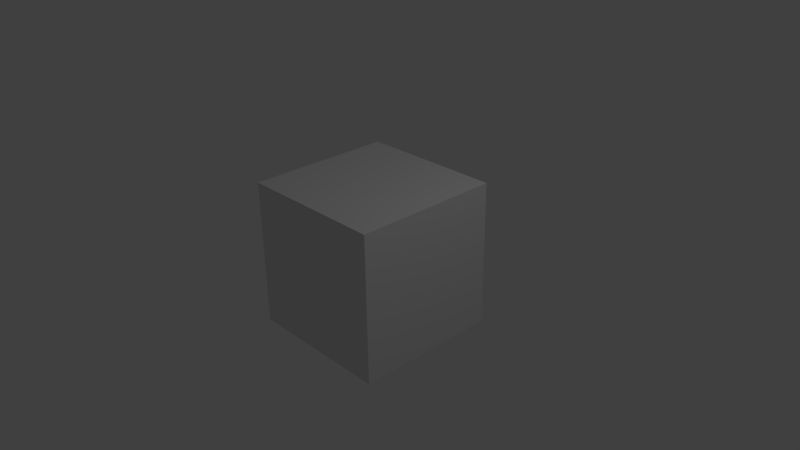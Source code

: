 # Source: weapon_shotgun01.blend  (saved by Blender 2.78.0; exported with 4.5.12 LTS)
import bpy
from mathutils import Matrix  # noqa: F401  (used for matrix-valued properties, if any)

bpy.ops.wm.read_factory_settings(use_empty=True)
scene = bpy.context.scene
scene.name = 'Scene'

# ---- collections
col_collection_1 = bpy.data.collections.new('Collection 1'); scene.collection.children.link(col_collection_1)

# ---- materials (node trees are filled in below, after node groups)
mat_material = bpy.data.materials.new('Material')
mat_material.alpha_threshold = 0.0
mat_material.use_transparent_shadow = False
mat_material.roughness = 0.5
mat_material.line_color = (0.0, 0.0, 0.0, 1.0)

# ---- material node trees

# ---- world
world_world = bpy.data.worlds.new('World'); scene.world = world_world
world_world.color = (0.05088, 0.05088, 0.05088)
world_world.use_sun_shadow = False
world_world.sun_shadow_jitter_overblur = 0.0
world_world.cycles.sampling_method = 'NONE'
world_world.cycles.sample_map_resolution = 256

# ---- cameras
cam_camera = bpy.data.cameras.new('Camera')
cam_camera.clip_end = 100.0
cam_camera.lens = 35.0
cam_camera.sensor_width = 32.0
cam_camera.sensor_height = 18.0
cam_camera.ortho_scale = 7.314
cam_camera.dof.focus_distance = 0.0
cam_camera.dof.aperture_fstop = 128.0

# ---- lights
light_lamp = bpy.data.lights.new('Lamp', 'POINT')
light_lamp.transmission_factor = 0.0
light_lamp.cutoff_distance = 30.0
light_lamp.energy = 100.0
light_lamp.shadow_buffer_clip_start = 1.001
light_lamp.shadow_soft_size = 0.1
light_lamp.shadow_maximum_resolution = 0.006
light_lamp.use_absolute_resolution = True
light_lamp.cycles.use_multiple_importance_sampling = False

# ---- meshes
me_cube_001 = bpy.data.meshes.new('Cube.001')
me_cube_001.from_pydata([(0.0184, 0.0533, -0.05912), (0.0184, 0.0073, -0.05912), (-0.0184, 0.0073, -0.05912), (-0.0184, 0.0533, -0.05912), (0.0184, 0.023, 0.0265), (0.0184, -0.023, 0.0265), (-0.0184, -0.023, 0.0265), (-0.0184, 0.023, 0.0265), (0.0184, 0.023, 0.0725), (0.0184, -0.023, 0.0725), (-0.0184, -0.023, 0.0725), (-0.0184, 0.023, 0.0725), (-0.0267, -0.046, 0.1185), (-0.02136, -0.046, 0.0725), (0.008977, -0.304, 0.109), (0.0127, -0.304, 0.118), (0.0184, -0.046, 0.0725), (-0.0184, -0.046, 0.0725), (-0.0267, 0.023, 0.1185), (0.008977, -0.304, 0.127), (0.0184, 0.046, 0.0725), (-0.0184, 0.046, 0.0725), (0.0276, 0.046, 0.1185), (-0.0276, 0.046, 0.1185), (-0.0184, 0.023, 0.0357), (-0.0184, -0.023, 0.0357), (0.0184, -0.023, 0.0357), (0.0184, 0.023, 0.0357), (0.0184, -0.092, 0.0725), (-0.0184, -0.092, 0.0725), (-0.0267, -0.023, 0.1185), (-1.22e-07, -0.304, 0.1307), (0.0184, -0.1012, 0.0725), (-0.0184, -0.1012, 0.0725), (-0.02136, 0.023, 0.0725), (-1.22e-07, -0.304, 0.1256), (0.0184, -0.138, 0.0725), (-0.0184, -0.138, 0.0725), (-0.02136, -0.023, 0.0725), (0.005386, -0.304, 0.1234), (0.0046, -0.09384, 0.0725), (-0.0046, -0.09384, 0.0725), (0.0046, -0.09936, 0.0725), (-0.0046, -0.09936, 0.0725), (0.0046, -0.08464, 0.03386), (-0.01602, -0.276, 0.1185), (0.0046, -0.09016, 0.03386), (-0.0046, -0.09016, 0.03386), (0.0046, -0.023, 0.02834), (-0.0046, -0.023, 0.02834), (-0.0046, -0.023, 0.03386), (0.0046, -0.023, 0.03386), (0.01602, -0.276, 0.1185), (-0.01068, -0.276, 0.0725), (-0.0046, -0.08464, 0.03386), (0.01068, -0.276, 0.0725), (0.0046, -0.08464, 0.02834), (-0.0023, -0.04784, 0.0725), (0.0023, -0.04784, 0.0725), (-0.0046, -0.08464, 0.02834), (0.0023, -0.04784, 0.03846), (-0.0023, -0.04784, 0.03846), (-0.0023, -0.02024, 0.0725), (0.0023, -0.02024, 0.0725), (0.0023, -0.02024, 0.03846), (-0.0023, -0.02024, 0.03846), (0.01068, 0.023, 0.1433), (0.01068, -0.023, 0.1433), (-0.01068, -0.023, 0.1433), (-0.01068, 0.023, 0.1433), (0.01068, -0.046, 0.1433), (-0.01068, -0.046, 0.1433), (0.01068, 0.046, 0.1433), (-0.01068, 0.046, 0.1433), (0.01068, -0.092, 0.1433), (-0.01068, -0.092, 0.1433), (0.01068, -0.1012, 0.1433), (-0.01068, -0.1012, 0.1433), (0.01068, -0.138, 0.1433), (-0.01068, -0.138, 0.1433), (-0.01068, -0.276, 0.1433), (0.01068, -0.276, 0.1433), (0.005386, -0.2902, 0.1234), (-1.22e-07, -0.2902, 0.1256), (-1.22e-07, -0.2794, 0.1307), (-1.22e-07, -0.2902, 0.1307), (0.008977, -0.2794, 0.127), (0.008977, -0.2902, 0.127), (0.0127, -0.2794, 0.118), (0.0127, -0.2902, 0.118), (0.008977, -0.2794, 0.109), (0.008977, -0.2902, 0.109), (-1.22e-07, -0.2794, 0.1053), (-1.22e-07, -0.2902, 0.1053), (-0.008978, -0.2794, 0.109), (-0.008978, -0.2902, 0.109), (-0.0127, -0.2794, 0.118), (-0.0127, -0.2902, 0.118), (-0.008978, -0.2794, 0.127), (-0.008978, -0.2902, 0.127), (0.007617, -0.2902, 0.118), (0.005386, -0.2902, 0.1126), (-1.22e-07, -0.2902, 0.1104), (-0.005387, -0.2902, 0.1126), (-0.007618, -0.2902, 0.118), (-0.005387, -0.2902, 0.1234), (0.005386, -0.2806, 0.1234), (-1.22e-07, -0.2806, 0.1256), (0.007617, -0.2806, 0.118), (0.005386, -0.2806, 0.1126), (-1.22e-07, -0.2806, 0.1104), (-0.005387, -0.2806, 0.1126), (-0.007618, -0.2806, 0.118), (-0.005387, -0.2806, 0.1234), (0.02136, 0.023, 0.0725), (0.02136, -0.023, 0.0725), (0.0267, 0.023, 0.1185), (0.0267, -0.023, 0.1185), (0.02136, -0.046, 0.0725), (0.0267, -0.046, 0.1185), (0.02136, 0.046, 0.0725), (0.0267, 0.046, 0.1185), (0.02136, -0.092, 0.0725), (0.0267, -0.092, 0.1185), (0.02136, -0.1012, 0.0725), (0.0267, -0.1012, 0.1185), (0.02136, -0.138, 0.0725), (0.0267, -0.138, 0.1185), (0.0267, -0.276, 0.1185), (0.02136, -0.276, 0.0725), (0.02136, 0.023, 0.1433), (0.02136, -0.023, 0.1433), (0.02136, -0.046, 0.1433), (0.02136, 0.046, 0.1433), (0.02136, -0.092, 0.1433), (0.02136, -0.1012, 0.1433), (0.02136, -0.138, 0.1433), (0.02136, -0.276, 0.1433), (-0.02136, 0.046, 0.0725), (-0.0267, 0.046, 0.1185), (-0.02136, -0.092, 0.0725), (-0.0267, -0.092, 0.1185), (-0.02136, -0.1012, 0.0725), (-0.0267, -0.1012, 0.1185), (-0.02136, -0.138, 0.0725), (-0.0267, -0.138, 0.1185), (-0.0267, -0.276, 0.1185), (-0.02136, -0.276, 0.0725), (-0.02136, -0.023, 0.1433), (-0.02136, 0.023, 0.1433), (-0.02136, -0.046, 0.1433), (-0.02136, 0.046, 0.1433), (-0.02136, -0.092, 0.1433), (-0.02136, -0.1012, 0.1433), (-0.02136, -0.138, 0.1433), (-0.02136, -0.276, 0.1433), (-1.22e-07, -0.304, 0.1053), (-0.008978, -0.304, 0.109), (-0.0127, -0.304, 0.118), (-0.008978, -0.304, 0.127), (0.007617, -0.304, 0.118), (0.005386, -0.304, 0.1126), (-1.22e-07, -0.304, 0.1104), (-0.005387, -0.304, 0.1126), (-0.007618, -0.304, 0.118), (-0.005387, -0.304, 0.1234), (0.008977, -0.8032, 0.109), (0.0127, -0.8032, 0.118), (0.008977, -0.8032, 0.127), (-1.106e-07, -0.8032, 0.1307), (-1.106e-07, -0.8032, 0.1256), (0.005386, -0.8032, 0.1234), (-1.106e-07, -0.8032, 0.1053), (-0.008978, -0.8032, 0.109), (-0.0127, -0.8032, 0.118), (-0.008978, -0.8032, 0.127), (0.007617, -0.8032, 0.118), (0.005386, -0.8032, 0.1126), (-1.106e-07, -0.8032, 0.1104), (-0.005387, -0.8032, 0.1126), (-0.007618, -0.8032, 0.118), (-0.005387, -0.8032, 0.1234), (0.01005, -0.3051, 0.06795), (0.01422, -0.3051, 0.078), (0.01005, -0.3051, 0.08805), (-1.216e-07, -0.3051, 0.09222), (-1.216e-07, -0.3051, 0.08653), (0.006033, -0.3051, 0.08403), (0.006033, -0.2897, 0.08403), (-1.216e-07, -0.2897, 0.08653), (-1.216e-07, -0.2776, 0.09222), (-1.216e-07, -0.2897, 0.09222), (0.01005, -0.2776, 0.08805), (0.01005, -0.2897, 0.08805), (0.01422, -0.2776, 0.078), (0.01422, -0.2897, 0.078), (0.01005, -0.2776, 0.06795), (0.01005, -0.2897, 0.06795), (-1.216e-07, -0.2776, 0.06378), (-1.216e-07, -0.2897, 0.06378), (-0.01005, -0.2776, 0.06795), (-0.01005, -0.2897, 0.06795), (-0.01422, -0.2776, 0.078), (-0.01422, -0.2897, 0.078), (-0.01005, -0.2776, 0.08805), (-0.01005, -0.2897, 0.08805), (0.008532, -0.2897, 0.078), (0.006033, -0.2897, 0.07197), (-1.216e-07, -0.2897, 0.06947), (-0.006033, -0.2897, 0.07197), (-0.008532, -0.2897, 0.078), (-0.006033, -0.2897, 0.08403), (0.006033, -0.279, 0.08403), (-1.216e-07, -0.279, 0.08653), (0.008532, -0.279, 0.078), (0.006033, -0.279, 0.07197), (-1.216e-07, -0.279, 0.06947), (-0.006033, -0.279, 0.07197), (-0.008532, -0.279, 0.078), (-0.006033, -0.279, 0.08403), (-1.216e-07, -0.3051, 0.06378), (-0.01005, -0.3051, 0.06795), (-0.01422, -0.3051, 0.078), (-0.01005, -0.3051, 0.08805), (0.008532, -0.3051, 0.078), (0.006033, -0.3051, 0.07197), (-1.216e-07, -0.3051, 0.06947), (-0.006033, -0.3051, 0.07197), (-0.008532, -0.3051, 0.078), (-0.006033, -0.3051, 0.08403), (0.01005, -0.7942, 0.06795), (0.01422, -0.7942, 0.078), (0.01005, -0.7942, 0.08805), (-1.088e-07, -0.7942, 0.09222), (-1.088e-07, -0.7942, 0.08653), (0.006033, -0.7942, 0.08403), (-1.088e-07, -0.7942, 0.06378), (-0.01005, -0.7942, 0.06795), (-0.01422, -0.7942, 0.078), (-0.01005, -0.7942, 0.08805), (0.008532, -0.7942, 0.078), (0.006033, -0.7942, 0.07197), (-1.088e-07, -0.7942, 0.06947), (-0.006033, -0.7942, 0.07197), (-0.008532, -0.7942, 0.078), (-0.006033, -0.7942, 0.08403), (0.0184, -0.279, 0.05399), (-0.0184, -0.279, 0.05399), (0.01068, -0.279, 0.1113), (-0.01068, -0.279, 0.1113), (0.02136, -0.279, 0.05399), (0.02136, -0.279, 0.1113), (-0.02136, -0.279, 0.05399), (-0.02136, -0.279, 0.1113), (0.0184, -0.549, 0.05399), (-0.0184, -0.549, 0.05399), (0.01068, -0.549, 0.1113), (-0.01068, -0.549, 0.1113), (0.02136, -0.549, 0.05399), (0.0267, -0.549, 0.0865), (0.02136, -0.549, 0.1113), (-0.02136, -0.549, 0.05399), (-0.0267, -0.549, 0.0865), (-0.02136, -0.549, 0.1113), (0.01104, 0.2134, 0.0167), (-0.01104, 0.2134, 0.0167), (0.0276, 0.2256, 0.06106), (-0.0276, 0.2256, 0.06106), (0.01104, 0.2321, 0.08495), (-0.01104, 0.2321, 0.08495), (0.02208, 0.2134, 0.0167), (0.0276, 0.2256, 0.06106), (0.02208, 0.2321, 0.08495), (-0.02208, 0.2134, 0.0167), (-0.0276, 0.2256, 0.06106), (-0.02208, 0.2321, 0.08495), (0.01104, 0.03744, 0.06621), (-0.01104, 0.03744, 0.06621), (0.0276, 0.0496, 0.1106), (-0.0276, 0.0496, 0.1106), (0.01104, 0.05616, 0.1345), (-0.01104, 0.05616, 0.1345), (0.02208, 0.03744, 0.06621), (0.0276, 0.0496, 0.1106), (0.02208, 0.05616, 0.1345), (-0.02208, 0.03744, 0.06621), (-0.0276, 0.0496, 0.1106), (-0.02208, 0.05616, 0.1345), (-1.118e-07, -0.279, 0.05399), (-1.118e-07, -0.549, 0.05399), (-1.49e-08, 0.0533, -0.05912), (-1.49e-08, 0.0073, -0.05912), (0.0, 0.023, 0.0265), (-3.725e-08, -0.023, 0.0265), (0.0, 0.023, 0.0725), (1.49e-08, 0.046, 0.0725), (7.451e-09, 0.046, 0.1185), (0.0, 0.023, 0.0357), (-8.196e-08, -0.1012, 0.0725), (-1.118e-07, -0.138, 0.0725), (-8.568e-08, -0.09936, 0.0725), (-8.568e-08, -0.09016, 0.03386), (-8.196e-08, -0.08464, 0.02834), (-3.912e-08, -0.023, 0.02834), (-1.285e-07, -0.276, 0.1185), (-1.239e-07, -0.276, 0.0725), (-2.421e-08, 0.023, 0.1433), (-5.402e-08, -0.023, 0.1433), (-5.96e-08, -0.046, 0.1433), (-2.049e-08, 0.046, 0.1433), (-8.009e-08, -0.092, 0.1433), (-8.009e-08, -0.1012, 0.1433), (-9.779e-08, -0.138, 0.1433), (-1.239e-07, -0.276, 0.1433), (4.657e-09, 0.2134, 0.0167), (7.451e-09, 0.2256, 0.06106), (8.382e-09, 0.2321, 0.08495), (-2.887e-08, 0.03744, 0.06621), (-4.843e-08, 0.0496, 0.1106), (-2.515e-08, 0.05616, 0.1345), (-9.779e-08, -0.279, 0.1113), (-9.779e-08, -0.549, 0.1113), (-0.0267, -0.279, 0.08649), (-0.01795, -0.549, 0.08651), (0.01795, -0.549, 0.08651), (0.0267, -0.279, 0.08649), (0.01795, -0.279, 0.08649), (-0.01795, -0.279, 0.08649), (-1.118e-07, -0.549, 0.08651), (-1.118e-07, -0.279, 0.08649)], [], [(290, 291, 2, 3), (24, 25, 10, 11), (0, 4, 5, 1), (291, 293, 6, 2), (2, 6, 7, 3), (292, 290, 3, 7), (69, 73, 151, 149), (25, 26, 9, 10), (297, 24, 11, 294), (26, 27, 8, 9), (78, 81, 137, 136), (70, 74, 134, 132), (66, 67, 131, 130), (8, 20, 120, 114), (16, 9, 115, 118), (45, 80, 155, 146), (77, 75, 152, 153), (10, 9, 16, 17), (295, 21, 23, 296), (37, 53, 147, 144), (22, 72, 133, 121), (294, 11, 21, 295), (7, 6, 25, 24), (26, 25, 50, 51), (292, 7, 24, 297), (5, 4, 27, 26), (28, 16, 118, 122), (29, 33, 142, 140), (9, 8, 114, 115), (17, 16, 28, 29), (76, 78, 136, 135), (71, 68, 148, 150), (72, 66, 130, 133), (33, 29, 41, 43), (52, 55, 129, 128), (73, 23, 139, 151), (80, 79, 154, 155), (298, 32, 36, 299), (28, 32, 42, 40), (298, 33, 43, 300), (29, 28, 40, 41), (303, 48, 56, 302), (40, 42, 46, 44), (300, 43, 47, 301), (50, 49, 59, 54), (47, 54, 59), (5, 26, 51, 48), (25, 6, 49, 50), (293, 5, 48, 303), (301, 47, 59, 302), (44, 46, 56), (299, 36, 55, 305), (32, 28, 122, 124), (61, 57, 62, 65), (60, 61, 65, 64), (58, 60, 64, 63), (23, 21, 138, 139), (43, 41, 54, 47), (57, 58, 63, 62), (41, 40, 44, 54), (51, 50, 54, 44), (305, 55, 52, 304), (48, 51, 44, 56), (62, 63, 64, 65), (57, 61, 60, 58), (306, 69, 68, 307), (307, 68, 71, 308), (306, 66, 72, 309), (308, 71, 75, 310), (310, 75, 77, 311), (311, 77, 79, 312), (312, 79, 80, 313), (53, 45, 146, 147), (75, 71, 150, 152), (33, 37, 144, 142), (74, 76, 135, 134), (21, 11, 34, 138), (304, 52, 81, 313), (296, 23, 73, 309), (81, 52, 128, 137), (68, 69, 149, 148), (103, 102, 110, 111), (87, 85, 31, 19), (84, 85, 87, 86), (104, 103, 111, 112), (97, 95, 157, 158), (86, 87, 89, 88), (101, 100, 108, 109), (101, 102, 162, 161), (88, 89, 91, 90), (100, 82, 106, 108), (89, 87, 19, 15), (90, 91, 93, 92), (83, 82, 39, 35), (92, 93, 95, 94), (95, 93, 156, 157), (82, 83, 107, 106), (94, 95, 97, 96), (102, 103, 163, 162), (98, 99, 85, 84), (96, 97, 99, 98), (102, 101, 109, 110), (104, 105, 165, 164), (105, 104, 112, 113), (83, 105, 113, 107), (128, 127, 136, 137), (115, 117, 119, 118), (116, 114, 120, 121), (115, 114, 116, 117), (118, 119, 123, 122), (127, 125, 135, 136), (122, 123, 125, 124), (116, 121, 133, 130), (124, 125, 127, 126), (117, 116, 130, 131), (126, 127, 128, 129), (119, 117, 131, 132), (125, 123, 134, 135), (123, 119, 132, 134), (20, 22, 121, 120), (36, 32, 124, 126), (55, 36, 126, 129), (67, 70, 132, 131), (34, 38, 30, 18), (30, 38, 13, 12), (12, 141, 152, 150), (34, 18, 139, 138), (12, 13, 140, 141), (141, 140, 142, 143), (143, 142, 144, 145), (141, 143, 153, 152), (145, 144, 147, 146), (18, 30, 148, 149), (30, 12, 150, 148), (139, 18, 149, 151), (143, 145, 154, 153), (145, 146, 155, 154), (11, 10, 38, 34), (17, 29, 140, 13), (79, 77, 153, 154), (10, 17, 13, 38), (162, 163, 179, 178), (159, 158, 174, 175), (156, 14, 166, 172), (165, 35, 170, 181), (160, 161, 177, 176), (19, 31, 169, 168), (163, 164, 180, 179), (158, 157, 173, 174), (91, 89, 15, 14), (105, 83, 35, 165), (100, 101, 161, 160), (99, 97, 158, 159), (103, 104, 164, 163), (93, 91, 14, 156), (82, 100, 160, 39), (85, 99, 159, 31), (166, 167, 176, 177), (172, 166, 177, 178), (173, 172, 178, 179), (174, 173, 179, 180), (175, 174, 180, 181), (168, 169, 170, 171), (169, 175, 181, 170), (167, 168, 171, 176), (15, 19, 168, 167), (39, 160, 176, 171), (157, 156, 172, 173), (164, 165, 181, 180), (161, 162, 178, 177), (31, 159, 175, 169), (14, 15, 167, 166), (35, 39, 171, 170), (209, 208, 216, 217), (193, 191, 185, 184), (190, 191, 193, 192), (210, 209, 217, 218), (203, 201, 221, 222), (192, 193, 195, 194), (207, 206, 214, 215), (207, 208, 226, 225), (194, 195, 197, 196), (206, 188, 212, 214), (195, 193, 184, 183), (196, 197, 199, 198), (189, 188, 187, 186), (198, 199, 201, 200), (201, 199, 220, 221), (188, 189, 213, 212), (200, 201, 203, 202), (208, 209, 227, 226), (204, 205, 191, 190), (202, 203, 205, 204), (208, 207, 215, 216), (210, 211, 229, 228), (211, 210, 218, 219), (189, 211, 219, 213), (226, 227, 243, 242), (223, 222, 238, 239), (220, 182, 230, 236), (229, 186, 234, 245), (224, 225, 241, 240), (184, 185, 233, 232), (227, 228, 244, 243), (222, 221, 237, 238), (197, 195, 183, 182), (211, 189, 186, 229), (206, 207, 225, 224), (205, 203, 222, 223), (209, 210, 228, 227), (199, 197, 182, 220), (188, 206, 224, 187), (191, 205, 223, 185), (230, 231, 240, 241), (236, 230, 241, 242), (237, 236, 242, 243), (238, 237, 243, 244), (239, 238, 244, 245), (232, 233, 234, 235), (233, 239, 245, 234), (231, 232, 235, 240), (183, 184, 232, 231), (187, 224, 240, 235), (221, 220, 236, 237), (228, 229, 245, 244), (225, 226, 242, 241), (185, 223, 239, 233), (182, 183, 231, 230), (186, 187, 235, 234), (250, 258, 254, 246), (251, 260, 259, 325), (247, 255, 261, 252), (249, 253, 263, 257), (252, 261, 262, 322), (320, 249, 257, 321), (248, 256, 260, 251), (322, 262, 263, 253), (250, 325, 259, 258), (288, 289, 255, 247), (314, 265, 267, 315), (266, 268, 272, 271), (269, 267, 274, 275), (267, 265, 273, 274), (315, 267, 269, 316), (264, 266, 271, 270), (317, 318, 279, 277), (278, 283, 284, 280), (281, 287, 286, 279), (279, 286, 285, 277), (318, 319, 281, 279), (276, 282, 283, 278), (271, 283, 282, 270), (314, 317, 277, 265), (265, 277, 285, 273), (270, 282, 276, 264), (273, 285, 286, 274), (268, 280, 284, 272), (274, 286, 287, 275), (272, 284, 283, 271), (275, 287, 281, 269), (316, 319, 280, 268), (246, 254, 289, 288), (22, 296, 309, 72), (45, 304, 313, 80), (78, 312, 313, 81), (76, 311, 312, 78), (74, 310, 311, 76), (70, 308, 310, 74), (69, 306, 309, 73), (67, 307, 308, 70), (66, 306, 307, 67), (53, 305, 304, 45), (37, 299, 305, 53), (46, 301, 302, 56), (6, 293, 303, 49), (42, 300, 301, 46), (49, 303, 302, 59), (32, 298, 300, 42), (33, 298, 299, 37), (4, 292, 297, 27), (8, 294, 295, 20), (20, 295, 296, 22), (27, 297, 294, 8), (4, 0, 290, 292), (1, 5, 293, 291), (0, 1, 291, 290), (269, 281, 319, 316), (264, 276, 317, 314), (278, 280, 319, 318), (276, 278, 318, 317), (266, 315, 316, 268), (264, 314, 315, 266), (248, 320, 321, 256), (261, 323, 262), (321, 257, 323, 328), (256, 324, 260), (256, 321, 328, 324), (262, 323, 263), (258, 259, 324), (289, 328, 323, 255), (258, 324, 254), (260, 324, 259), (254, 324, 328, 289), (255, 323, 261), (257, 263, 323), (320, 248, 326, 329), (253, 249, 327), (322, 327, 252), (249, 320, 329, 327), (251, 326, 248), (253, 327, 322), (288, 329, 326, 246), (325, 250, 326), (247, 327, 329, 288), (246, 326, 250), (325, 326, 251), (252, 327, 247)])
_uv = me_cube_001.uv_layers.new(name='UVMap')
_uv.uv.foreach_set('vector', [0.1232, 0.8263, 0.1232, 0.7501, 0.1519, 0.7501, 0.1519, 0.8263, 0.07311, 0.6102, 0.003218, 0.5931, 0.01609, 0.5336, 0.08598, 0.5507, 0.396, 0.5336, 0.3799, 0.6831, 0.31, 0.7002, 0.3261, 0.5507, 0.1232, 0.5336, 0.1232, 0.6739, 0.09448, 0.6739, 0.09448, 0.5336, 0.01609, 0.7575, 0.0, 0.6079, 0.06989, 0.625, 0.08598, 0.7746, 0.5408, 0.6836, 0.5408, 0.8237, 0.5121, 0.8237, 0.5121, 0.6836, 0.36, 0.03811, 0.36, 0.0, 0.3766, 6.174e-09, 0.3766, 0.03811, 0.09448, 0.6891, 0.1519, 0.6891, 0.1519, 0.7501, 0.09448, 0.7501, 0.5408, 0.6684, 0.5121, 0.6684, 0.5121, 0.6074, 0.5408, 0.6074, 0.3132, 0.7151, 0.3831, 0.698, 0.396, 0.7574, 0.3261, 0.7745, 0.3267, 0.3049, 0.3267, 0.5336, 0.31, 0.5336, 0.31, 0.3049, 0.3267, 0.1524, 0.3267, 0.2287, 0.31, 0.2287, 0.31, 0.1524, 0.3267, 0.03811, 0.3267, 0.1143, 0.31, 0.1143, 0.31, 0.03811, 0.3812, 0.4954, 0.3812, 0.5335, 0.3766, 0.5335, 0.3766, 0.4954, 0.3812, 0.3811, 0.3812, 0.4192, 0.3766, 0.4192, 0.3766, 0.3811, 0.6976, 0.8973, 0.6893, 0.8562, 0.7059, 0.8562, 0.7142, 0.8973, 0.36, 0.2439, 0.36, 0.2287, 0.3766, 0.2287, 0.3766, 0.2439, 0.4386, 0.4192, 0.3812, 0.4192, 0.3812, 0.3811, 0.4386, 0.3811, 0.3531, 0.8917, 0.3244, 0.8917, 0.31, 0.8155, 0.3531, 0.8155, 0.4386, 0.2287, 0.4266, 0.0, 0.4432, 0.0, 0.4432, 0.2287, 0.3961, 0.8155, 0.3697, 0.7745, 0.3864, 0.7745, 0.3947, 0.8155, 0.4099, 0.4954, 0.4386, 0.4954, 0.4386, 0.5335, 0.4099, 0.5335, 0.06989, 0.625, 0.0, 0.6079, 0.003218, 0.5931, 0.07311, 0.6102, 0.1519, 0.6891, 0.09448, 0.6891, 0.116, 0.6861, 0.1303, 0.6861, 0.5408, 0.6836, 0.5121, 0.6836, 0.5121, 0.6684, 0.5408, 0.6684, 0.31, 0.7002, 0.3799, 0.6831, 0.3831, 0.698, 0.3132, 0.7151, 0.3812, 0.3049, 0.3812, 0.3811, 0.3766, 0.3811, 0.3766, 0.3049, 0.4386, 0.3049, 0.4386, 0.2896, 0.4432, 0.2896, 0.4432, 0.3049, 0.3812, 0.4192, 0.3812, 0.4954, 0.3766, 0.4954, 0.3766, 0.4192, 0.4386, 0.3811, 0.3812, 0.3811, 0.3812, 0.3049, 0.4386, 0.3049, 0.3267, 0.2439, 0.3267, 0.3049, 0.31, 0.3049, 0.31, 0.2439, 0.36, 0.1524, 0.36, 0.1143, 0.3766, 0.1143, 0.3766, 0.1524, 0.3267, 8.643e-08, 0.3267, 0.03811, 0.31, 0.03811, 0.31, 8.026e-08, 0.4386, 0.2896, 0.4386, 0.3049, 0.4171, 0.3018, 0.4171, 0.2927, 0.6476, 0.8973, 0.656, 0.9735, 0.6393, 0.9735, 0.631, 0.8973, 0.3364, 0.7745, 0.31, 0.8155, 0.3114, 0.8155, 0.3198, 0.7745, 0.36, 0.5336, 0.36, 0.3049, 0.3766, 0.3049, 0.3766, 0.5336, 0.4099, 0.2896, 0.3812, 0.2896, 0.3812, 0.2287, 0.4099, 0.2287, 0.3812, 0.3049, 0.3812, 0.2896, 0.4028, 0.2927, 0.4028, 0.3018, 0.4099, 0.2896, 0.4386, 0.2896, 0.4171, 0.2927, 0.4099, 0.2927, 0.4386, 0.3049, 0.3812, 0.3049, 0.4028, 0.3018, 0.4171, 0.3018, 0.5607, 0.5588, 0.5536, 0.5588, 0.5536, 0.4567, 0.5607, 0.4567, 0.5695, 0.9618, 0.5653, 0.9698, 0.5193, 0.9258, 0.5234, 0.9178, 0.4051, 0.5971, 0.3979, 0.5971, 0.3979, 0.5335, 0.4051, 0.5335, 0.93, 0.9956, 0.9224, 1.0, 0.8764, 0.9103, 0.8839, 0.9059, 0.8798, 0.8979, 0.8839, 0.9059, 0.8764, 0.9103, 0.1519, 0.6739, 0.1519, 0.6891, 0.1303, 0.6861, 0.1303, 0.6769, 0.09448, 0.6891, 0.09448, 0.6739, 0.116, 0.6769, 0.116, 0.6861, 0.1232, 0.6739, 0.1519, 0.6739, 0.1303, 0.6769, 0.1232, 0.6769, 0.5607, 0.4474, 0.5679, 0.4474, 0.5679, 0.4567, 0.5607, 0.4567, 0.5234, 0.9178, 0.5193, 0.9258, 0.5159, 0.9134, 0.4099, 0.2287, 0.3812, 0.2287, 0.3933, 4.939e-08, 0.4099, 0.0, 0.3812, 0.2896, 0.3812, 0.3049, 0.3766, 0.3049, 0.3766, 0.2896, 0.31, 0.9481, 0.31, 0.8917, 0.3531, 0.8917, 0.3531, 0.9481, 0.5607, 0.5588, 0.5679, 0.5588, 0.5679, 0.6046, 0.5607, 0.6046, 0.09007, 0.9479, 0.09007, 0.8914, 0.1331, 0.8914, 0.1331, 0.9479, 0.31, 0.8155, 0.3244, 0.8917, 0.3198, 0.8917, 0.3114, 0.8155, 0.9258, 0.8539, 0.93, 0.8619, 0.8839, 0.9059, 0.8798, 0.8979, 0.5536, 0.5588, 0.5607, 0.5588, 0.5607, 0.6046, 0.5536, 0.6046, 0.3979, 0.5971, 0.4122, 0.5971, 0.4122, 0.6606, 0.3979, 0.6606, 0.4266, 0.6357, 0.4122, 0.6357, 0.4122, 0.5335, 0.4266, 0.5335, 0.6726, 0.9735, 0.656, 0.9735, 0.6476, 0.8973, 0.6726, 0.8973, 0.5619, 0.8237, 0.5695, 0.8281, 0.5234, 0.9178, 0.5159, 0.9134, 0.09316, 0.6464, 0.08598, 0.6464, 0.08598, 0.59, 0.09316, 0.59, 0.09316, 0.5336, 0.09316, 0.59, 0.08598, 0.59, 0.08598, 0.5336, 0.3433, 0.03811, 0.36, 0.03811, 0.36, 0.1143, 0.3433, 0.1143, 0.3433, 0.1143, 0.36, 0.1143, 0.36, 0.1524, 0.3433, 0.1524, 0.3433, 0.03811, 0.3267, 0.03811, 0.3267, 8.643e-08, 0.3433, 4.322e-08, 0.3433, 0.1524, 0.36, 0.1524, 0.36, 0.2287, 0.3433, 0.2287, 0.3433, 0.2287, 0.36, 0.2287, 0.36, 0.2439, 0.3433, 0.2439, 0.3433, 0.2439, 0.36, 0.2439, 0.36, 0.3049, 0.3433, 0.3049, 0.3433, 0.3049, 0.36, 0.3049, 0.36, 0.5336, 0.3433, 0.5336, 0.6893, 0.9735, 0.6976, 0.8973, 0.7142, 0.8973, 0.7059, 0.9735, 0.36, 0.2287, 0.36, 0.1524, 0.3766, 0.1524, 0.3766, 0.2287, 0.4386, 0.2896, 0.4386, 0.2287, 0.4432, 0.2287, 0.4432, 0.2896, 0.3267, 0.2287, 0.3267, 0.2439, 0.31, 0.2439, 0.31, 0.2287, 0.4386, 0.5335, 0.4386, 0.4954, 0.4432, 0.4954, 0.4432, 0.5335, 0.6726, 0.8973, 0.6476, 0.8973, 0.656, 0.8562, 0.6726, 0.8562, 0.3531, 0.8155, 0.31, 0.8155, 0.3364, 0.7745, 0.3531, 0.7745, 0.656, 0.8562, 0.6476, 0.8973, 0.631, 0.8973, 0.6393, 0.8562, 0.36, 0.1143, 0.36, 0.03811, 0.3766, 0.03811, 0.3766, 0.1143, 0.9664, 0.85, 0.9748, 0.8501, 0.9748, 0.8659, 0.9664, 0.8658, 0.7456, 0.01788, 0.7596, 0.01799, 0.7596, 0.04085, 0.7456, 0.04075, 0.7596, 0.0001057, 0.7596, 0.01799, 0.7456, 0.01788, 0.7456, 0.0, 0.958, 0.8502, 0.9664, 0.8502, 0.9664, 0.866, 0.958, 0.866, 0.8156, 0.01788, 0.8296, 0.01789, 0.8296, 0.04076, 0.8156, 0.04075, 0.7736, 0.8681, 0.7736, 0.8502, 0.7876, 0.8502, 0.7876, 0.8681, 0.9496, 0.01578, 0.9412, 0.01578, 0.9412, 2.124e-06, 0.9496, 4.939e-08, 0.9832, 0.85, 0.9748, 0.8501, 0.9748, 0.8272, 0.9832, 0.8272, 0.7876, 0.8681, 0.7876, 0.8502, 0.8016, 0.8502, 0.8016, 0.8681, 0.9412, 0.01578, 0.9328, 0.01578, 0.9328, 0.0, 0.9412, 2.124e-06, 0.7876, 0.8502, 0.7736, 0.8502, 0.7736, 0.8273, 0.7876, 0.8273, 0.8576, 0.0001131, 0.8576, 0.01799, 0.8436, 0.01788, 0.8436, 0.0, 0.9916, 0.85, 0.9832, 0.8501, 0.9832, 0.8272, 0.9916, 0.8272, 0.8436, 0.0, 0.8436, 0.01788, 0.8296, 0.01799, 0.8296, 0.0001132, 0.8296, 0.01799, 0.8436, 0.01788, 0.8436, 0.04075, 0.8296, 0.04086, 0.9832, 0.8501, 0.9916, 0.85, 0.9916, 0.8658, 0.9832, 0.8659, 0.8296, 3.507e-06, 0.8296, 0.01789, 0.8156, 0.01788, 0.8156, 0.0, 0.9748, 0.8501, 0.9664, 0.85, 0.9664, 0.8272, 0.9748, 0.8272, 0.7736, 0.0, 0.7736, 0.01788, 0.7596, 0.01799, 0.7596, 0.0001057, 0.8156, 0.0, 0.8156, 0.01788, 0.8016, 0.01789, 0.8016, 3.556e-06, 0.9748, 0.8501, 0.9832, 0.85, 0.9832, 0.8658, 0.9748, 0.8659, 0.958, 0.8502, 0.9496, 0.8502, 0.9496, 0.8273, 0.958, 0.8273, 0.9496, 0.8502, 0.958, 0.8502, 0.958, 0.866, 0.9496, 0.866, 0.9916, 0.85, 1.0, 0.8501, 1.0, 0.8659, 0.9916, 0.8658, 0.07166, 0.5336, 0.07166, 0.3049, 0.1104, 0.3049, 0.1104, 0.5336, 6.97e-08, 0.1144, 0.07166, 0.1144, 0.07166, 0.1525, 4.647e-08, 0.1525, 0.07166, 0.03812, 6.97e-08, 0.03812, 9.293e-08, 5.235e-06, 0.07166, 0.0, 6.97e-08, 0.1144, 6.97e-08, 0.03812, 0.07166, 0.03812, 0.07166, 0.1144, 4.647e-08, 0.1525, 0.07166, 0.1525, 0.07166, 0.2287, 4.647e-08, 0.2287, 0.07166, 0.3049, 0.07166, 0.2439, 0.1104, 0.244, 0.1104, 0.3049, 4.647e-08, 0.2287, 0.07166, 0.2287, 0.07166, 0.2439, 4.647e-08, 0.244, 0.07166, 0.03812, 0.07166, 0.0, 0.1104, 4.76e-06, 0.1104, 0.03812, 4.647e-08, 0.244, 0.07166, 0.2439, 0.07166, 0.3049, 3.485e-08, 0.3049, 0.07166, 0.1144, 0.07166, 0.03812, 0.1104, 0.03812, 0.1104, 0.1144, 3.485e-08, 0.3049, 0.07166, 0.3049, 0.07166, 0.5336, 0.0, 0.5336, 0.07166, 0.1525, 0.07166, 0.1144, 0.1104, 0.1144, 0.1104, 0.1525, 0.07166, 0.2439, 0.07166, 0.2287, 0.1104, 0.2287, 0.1104, 0.244, 0.07166, 0.2287, 0.07166, 0.1525, 0.1104, 0.1525, 0.1104, 0.2287, 0.3817, 0.8917, 0.3961, 0.8155, 0.3947, 0.8155, 0.3864, 0.8917, 0.3812, 0.2287, 0.3812, 0.2896, 0.3766, 0.2896, 0.3766, 0.2287, 0.3933, 4.939e-08, 0.3812, 0.2287, 0.3766, 0.2287, 0.3766, 4.939e-08, 0.3267, 0.1143, 0.3267, 0.1524, 0.31, 0.1524, 0.31, 0.1143, 0.1104, 0.4955, 0.1104, 0.4193, 0.182, 0.4193, 0.182, 0.4955, 0.182, 0.4193, 0.1104, 0.4193, 0.1104, 0.3812, 0.182, 0.3812, 0.182, 0.3812, 0.182, 0.3049, 0.2207, 0.3049, 0.2207, 0.3812, 0.1104, 0.4955, 0.182, 0.4955, 0.182, 0.5336, 0.1104, 0.5336, 0.182, 0.3812, 0.1104, 0.3812, 0.1104, 0.3049, 0.182, 0.3049, 0.182, 0.3049, 0.1104, 0.3049, 0.1104, 0.2897, 0.182, 0.2897, 0.182, 0.2897, 0.1104, 0.2897, 0.1104, 0.2287, 0.182, 0.2287, 0.182, 0.3049, 0.182, 0.2897, 0.2207, 0.2897, 0.2207, 0.3049, 0.182, 0.2287, 0.1104, 0.2287, 0.1104, 0.0, 0.182, 5.532e-06, 0.182, 0.4955, 0.182, 0.4193, 0.2207, 0.4193, 0.2207, 0.4955, 0.182, 0.4193, 0.182, 0.3812, 0.2207, 0.3812, 0.2207, 0.4193, 0.182, 0.5336, 0.182, 0.4955, 0.2207, 0.4955, 0.2207, 0.5336, 0.182, 0.2897, 0.182, 0.2287, 0.2207, 0.2287, 0.2207, 0.2897, 0.182, 0.2287, 0.182, 5.532e-06, 0.2207, 4.939e-07, 0.2207, 0.2287, 0.4386, 0.4954, 0.4386, 0.4192, 0.4432, 0.4192, 0.4432, 0.4954, 0.4386, 0.3811, 0.4386, 0.3049, 0.4432, 0.3049, 0.4432, 0.3811, 0.36, 0.3049, 0.36, 0.2439, 0.3766, 0.2439, 0.3766, 0.3049, 0.4386, 0.4192, 0.4386, 0.3811, 0.4432, 0.3811, 0.4432, 0.4192, 0.9748, 0.8272, 0.9664, 0.8272, 0.9664, 0.0, 0.9748, 6.361e-05, 0.8016, 0.04076, 0.8156, 0.04075, 0.8156, 0.8681, 0.8016, 0.8681, 0.8436, 0.04075, 0.8576, 0.04086, 0.8576, 0.868, 0.8436, 0.8679, 1.0, 0.8272, 0.9916, 0.8272, 0.9916, 0.0, 1.0, 6.796e-05, 0.9412, 0.03865, 0.9496, 0.03865, 0.9496, 0.866, 0.9412, 0.866, 0.7456, 0.04075, 0.7596, 0.04085, 0.7596, 0.868, 0.7456, 0.8679, 0.9664, 0.8273, 0.958, 0.8273, 0.958, 0.0, 0.9664, 1.976e-06, 0.8156, 0.04075, 0.8296, 0.04076, 0.8296, 0.8681, 0.8156, 0.8681, 0.8016, 0.8502, 0.7876, 0.8502, 0.7876, 0.8273, 0.8016, 0.8273, 1.0, 0.8501, 0.9916, 0.85, 0.9916, 0.8272, 1.0, 0.8272, 0.9412, 0.01578, 0.9496, 0.01578, 0.9496, 0.03865, 0.9412, 0.03865, 0.8016, 0.01789, 0.8156, 0.01788, 0.8156, 0.04075, 0.8016, 0.04076, 0.9664, 0.8502, 0.958, 0.8502, 0.958, 0.8273, 0.9664, 0.8273, 0.8436, 0.01788, 0.8576, 0.01799, 0.8576, 0.04086, 0.8436, 0.04075, 0.9328, 0.01578, 0.9412, 0.01578, 0.9412, 0.03865, 0.9328, 0.03865, 0.7596, 0.01799, 0.7736, 0.01788, 0.7736, 0.04075, 0.7596, 0.04085, 0.5954, 0.8949, 0.6061, 0.9062, 0.5988, 0.9095, 0.5924, 0.9026, 0.5803, 0.8949, 0.5954, 0.8949, 0.5924, 0.9026, 0.5833, 0.9026, 0.5696, 0.9062, 0.5803, 0.8949, 0.5833, 0.9026, 0.5769, 0.9095, 0.5696, 0.9223, 0.5696, 0.9062, 0.5769, 0.9095, 0.5769, 0.9191, 0.5803, 0.9337, 0.5696, 0.9223, 0.5769, 0.9191, 0.5833, 0.9259, 0.6061, 0.9223, 0.5954, 0.9337, 0.5924, 0.9259, 0.5988, 0.9191, 0.5954, 0.9337, 0.5803, 0.9337, 0.5833, 0.9259, 0.5924, 0.9259, 0.6061, 0.9062, 0.6061, 0.9223, 0.5988, 0.9191, 0.5988, 0.9095, 0.7876, 0.8273, 0.7736, 0.8273, 0.7736, 0.0, 0.7876, 3.457e-06, 0.9328, 0.03865, 0.9412, 0.03865, 0.9412, 0.866, 0.9328, 0.866, 0.8296, 0.04086, 0.8436, 0.04075, 0.8436, 0.8679, 0.8296, 0.868, 0.958, 0.8273, 0.9496, 0.8273, 0.9496, 2.074e-06, 0.958, 0.0, 0.9832, 0.8272, 0.9748, 0.8272, 0.9748, 6.361e-05, 0.9832, 0.0, 0.7596, 0.04085, 0.7736, 0.04075, 0.7736, 0.8679, 0.7596, 0.868, 0.8016, 0.8273, 0.7876, 0.8273, 0.7876, 3.457e-06, 0.8016, 0.0, 0.9916, 0.8272, 0.9832, 0.8272, 0.9832, 6.776e-05, 0.9916, 0.0, 0.8952, 0.8361, 0.9046, 0.8361, 0.9046, 0.8538, 0.8952, 0.8537, 0.6515, 0.8362, 0.6359, 0.8361, 0.6359, 0.8105, 0.6515, 0.8106, 0.6359, 0.8561, 0.6359, 0.8361, 0.6515, 0.8362, 0.6515, 0.8562, 0.8858, 0.8362, 0.8952, 0.8362, 0.8952, 0.8539, 0.8858, 0.8539, 0.6986, 0.02003, 0.7142, 0.02003, 0.7142, 0.04565, 0.6986, 0.04564, 0.7456, 3.704e-06, 0.7456, 0.02003, 0.7299, 0.02003, 0.7299, 0.0, 0.8764, 0.01767, 0.8669, 0.01768, 0.8669, 2.42e-06, 0.8764, 9.878e-08, 0.914, 0.8361, 0.9046, 0.8361, 0.9046, 0.8105, 0.914, 0.8105, 0.7299, 0.0, 0.7299, 0.02003, 0.7142, 0.02003, 0.7142, 3.655e-06, 0.8669, 0.01768, 0.8576, 0.01767, 0.8576, 0.0, 0.8669, 2.42e-06, 0.7299, 0.02003, 0.7456, 0.02003, 0.7456, 0.04565, 0.7299, 0.04564, 0.6515, 0.8561, 0.6515, 0.836, 0.6672, 0.8362, 0.6672, 0.8562, 0.9234, 0.836, 0.914, 0.8361, 0.914, 0.8105, 0.9234, 0.8104, 0.6672, 0.8562, 0.6672, 0.8362, 0.6829, 0.836, 0.6829, 0.8561, 0.6829, 0.836, 0.6672, 0.8362, 0.6672, 0.8106, 0.6829, 0.8104, 0.914, 0.8361, 0.9234, 0.836, 0.9234, 0.8537, 0.914, 0.8538, 0.7142, 3.902e-06, 0.7142, 0.02003, 0.6986, 0.02003, 0.6986, 0.0, 0.9046, 0.8361, 0.8952, 0.8361, 0.8952, 0.8105, 0.9046, 0.8105, 0.6202, 0.8562, 0.6202, 0.8362, 0.6359, 0.8361, 0.6359, 0.8561, 0.6986, 0.0, 0.6986, 0.02003, 0.6829, 0.02003, 0.6829, 3.951e-06, 0.9046, 0.8361, 0.914, 0.8361, 0.914, 0.8537, 0.9046, 0.8538, 0.8858, 0.8362, 0.8764, 0.8362, 0.8764, 0.8106, 0.8858, 0.8106, 0.8764, 0.8362, 0.8858, 0.8362, 0.8858, 0.8539, 0.8764, 0.8539, 0.9234, 0.836, 0.9328, 0.8361, 0.9328, 0.8538, 0.9234, 0.8537, 0.9046, 0.8105, 0.8952, 0.8105, 0.8952, 9.878e-08, 0.9046, 7.122e-05, 0.6829, 0.04565, 0.6986, 0.04564, 0.6986, 0.8562, 0.6829, 0.8562, 0.6672, 0.8106, 0.6515, 0.8104, 0.6515, 9.878e-08, 0.6672, 0.0001266, 0.9328, 0.8105, 0.9234, 0.8104, 0.9234, 0.0, 0.9328, 7.596e-05, 0.8669, 0.04329, 0.8764, 0.04329, 0.8764, 0.8539, 0.8669, 0.8539, 0.6515, 0.8106, 0.6359, 0.8105, 0.6359, 0.0, 0.6515, 0.0001187, 0.8952, 0.8106, 0.8858, 0.8106, 0.8858, 0.0, 0.8952, 2.173e-06, 0.6986, 0.04564, 0.7142, 0.04565, 0.7142, 0.8562, 0.6986, 0.8562, 0.7142, 0.02003, 0.7299, 0.02003, 0.7299, 0.04564, 0.7142, 0.04565, 0.9328, 0.8361, 0.9234, 0.836, 0.9234, 0.8104, 0.9328, 0.8105, 0.8669, 0.01768, 0.8764, 0.01767, 0.8764, 0.04329, 0.8669, 0.04329, 0.6829, 0.02003, 0.6986, 0.02003, 0.6986, 0.04564, 0.6829, 0.04565, 0.8952, 0.8362, 0.8858, 0.8362, 0.8858, 0.8106, 0.8952, 0.8106, 0.6672, 0.8362, 0.6515, 0.836, 0.6515, 0.8104, 0.6672, 0.8106, 0.8576, 0.01767, 0.8669, 0.01768, 0.8669, 0.04329, 0.8576, 0.04329, 0.6359, 0.8361, 0.6202, 0.8362, 0.6202, 0.8106, 0.6359, 0.8105, 0.382, 0.8917, 0.394, 0.9045, 0.3858, 0.9081, 0.3786, 0.9004, 0.3651, 0.8917, 0.382, 0.8917, 0.3786, 0.9004, 0.3684, 0.9004, 0.3531, 0.9045, 0.3651, 0.8917, 0.3684, 0.9004, 0.3612, 0.9081, 0.3531, 0.9225, 0.3531, 0.9045, 0.3612, 0.9081, 0.3612, 0.9189, 0.3651, 0.9352, 0.3531, 0.9225, 0.3612, 0.9189, 0.3684, 0.9265, 0.394, 0.9225, 0.382, 0.9352, 0.3786, 0.9265, 0.3858, 0.9189, 0.382, 0.9352, 0.3651, 0.9352, 0.3684, 0.9265, 0.3786, 0.9265, 0.394, 0.9045, 0.394, 0.9225, 0.3858, 0.9189, 0.3858, 0.9081, 0.7299, 0.04564, 0.7456, 0.04565, 0.7456, 0.8562, 0.7299, 0.8562, 0.8576, 0.04329, 0.8669, 0.04329, 0.8669, 0.8539, 0.8576, 0.8539, 0.6829, 0.8104, 0.6672, 0.8106, 0.6672, 0.0001266, 0.6829, 0.0, 0.8858, 0.8106, 0.8764, 0.8106, 0.8764, 2.272e-06, 0.8858, 0.0, 0.914, 0.8105, 0.9046, 0.8105, 0.9046, 7.122e-05, 0.914, 0.0, 0.6359, 0.8105, 0.6202, 0.8106, 0.6202, 0.0001186, 0.6359, 0.0, 0.7142, 0.04565, 0.7299, 0.04564, 0.7299, 0.8562, 0.7142, 0.8562, 0.9234, 0.8104, 0.914, 0.8105, 0.914, 7.606e-05, 0.9234, 0.0, 0.5536, 0.0, 0.5536, 0.4474, 0.5582, 0.4474, 0.5582, 0.0, 0.2714, 0.4475, 0.2715, 0.8949, 0.31, 0.8949, 0.31, 0.4475, 0.6156, 0.0, 0.6156, 0.4474, 0.6202, 0.4474, 0.6202, 0.0, 0.254, 0.4475, 0.2707, 0.4475, 0.2707, 0.8949, 0.254, 0.8949, 0.31, 0.4475, 0.31, 4.84e-06, 0.2593, 0.0, 0.2593, 0.4475, 0.2374, 0.4475, 0.254, 0.4475, 0.254, 0.8949, 0.2374, 0.8949, 0.4432, 0.9809, 0.4432, 0.5335, 0.4266, 0.5335, 0.4266, 0.9809, 0.2593, 0.4475, 0.2593, 0.0, 0.2207, 5.235e-06, 0.2207, 0.4475, 0.5696, 0.4474, 0.6202, 0.4474, 0.6202, 0.8949, 0.5696, 0.8949, 0.5869, 0.0, 0.5869, 0.4474, 0.6156, 0.4474, 0.6156, 0.0, 0.1777, 0.9407, 0.1949, 0.9407, 0.2207, 0.8666, 0.1777, 0.8666, 0.1346, 0.8666, 0.1605, 0.8267, 0.1432, 0.8267, 0.1346, 0.8666, 0.1949, 0.8267, 0.2207, 0.8666, 0.2207, 0.8666, 0.2121, 0.8267, 0.2207, 0.8666, 0.1949, 0.9407, 0.2121, 0.9407, 0.2207, 0.8666, 0.1777, 0.8666, 0.2207, 0.8666, 0.1949, 0.8267, 0.1777, 0.8267, 0.1605, 0.9407, 0.1346, 0.8666, 0.1346, 0.8666, 0.1432, 0.9407, 0.04303, 0.8887, 0.04303, 0.8145, 0.0, 0.8145, 0.02582, 0.8887, 0.08607, 0.8145, 0.08607, 0.8145, 0.07746, 0.7746, 0.06025, 0.7746, 0.02582, 0.7746, 0.008607, 0.7746, 2.904e-08, 0.8145, 0.0, 0.8145, 0.0, 0.8145, 2.904e-08, 0.8145, 0.008607, 0.8887, 0.02582, 0.8887, 0.04303, 0.8145, 0.04303, 0.7746, 0.02582, 0.7746, 0.0, 0.8145, 0.06025, 0.8887, 0.07746, 0.8887, 0.08607, 0.8145, 0.08607, 0.8145, 0.4818, 0.3042, 0.4818, 0.6072, 0.5536, 0.6066, 0.5536, 0.3037, 0.4776, 0.6074, 0.4776, 0.9004, 0.4949, 0.9004, 0.4949, 0.6074, 0.4949, 0.6074, 0.4949, 0.9004, 0.5121, 0.9004, 0.5121, 0.6074, 0.4432, 0.6074, 0.4432, 0.9004, 0.4604, 0.9004, 0.4604, 0.6074, 0.4432, 0.0, 0.4432, 0.3029, 0.515, 0.3035, 0.515, 0.0005302, 0.1691, 0.8267, 0.1691, 0.5336, 0.1519, 0.5336, 0.1519, 0.8267, 0.515, 0.0005302, 0.515, 0.3035, 0.5536, 0.3037, 0.5536, 0.0007794, 0.4432, 0.3045, 0.4432, 0.6074, 0.4818, 0.6072, 0.4818, 0.3042, 0.2207, 0.8267, 0.2207, 0.5336, 0.2035, 0.5336, 0.2035, 0.8267, 0.1863, 0.8267, 0.1863, 0.5336, 0.1691, 0.5336, 0.1691, 0.8267, 0.5582, 0.0, 0.5582, 0.4474, 0.5869, 0.4474, 0.5869, 0.0, 0.3961, 0.8155, 0.3531, 0.8155, 0.3531, 0.7745, 0.3697, 0.7745, 0.6976, 0.8973, 0.6726, 0.8973, 0.6726, 0.8562, 0.6893, 0.8562, 0.3267, 0.3049, 0.3433, 0.3049, 0.3433, 0.5336, 0.3267, 0.5336, 0.3267, 0.2439, 0.3433, 0.2439, 0.3433, 0.3049, 0.3267, 0.3049, 0.3267, 0.2287, 0.3433, 0.2287, 0.3433, 0.2439, 0.3267, 0.2439, 0.3267, 0.1524, 0.3433, 0.1524, 0.3433, 0.2287, 0.3267, 0.2287, 0.36, 0.03811, 0.3433, 0.03811, 0.3433, 4.322e-08, 0.36, 0.0, 0.3267, 0.1143, 0.3433, 0.1143, 0.3433, 0.1524, 0.3267, 0.1524, 0.3267, 0.03811, 0.3433, 0.03811, 0.3433, 0.1143, 0.3267, 0.1143, 0.6893, 0.9735, 0.6726, 0.9735, 0.6726, 0.8973, 0.6976, 0.8973, 0.4386, 0.2287, 0.4099, 0.2287, 0.4099, 0.0, 0.4266, 0.0, 0.5536, 0.4474, 0.5607, 0.4474, 0.5607, 0.4567, 0.5536, 0.4567, 0.09448, 0.6739, 0.1232, 0.6739, 0.1232, 0.6769, 0.116, 0.6769, 0.4122, 0.5971, 0.4051, 0.5971, 0.4051, 0.5335, 0.4122, 0.5335, 0.5679, 0.5588, 0.5607, 0.5588, 0.5607, 0.4567, 0.5679, 0.4567, 0.3812, 0.2896, 0.4099, 0.2896, 0.4099, 0.2927, 0.4028, 0.2927, 0.4386, 0.2896, 0.4099, 0.2896, 0.4099, 0.2287, 0.4386, 0.2287, 0.5695, 0.6836, 0.5408, 0.6836, 0.5408, 0.6684, 0.5695, 0.6684, 0.3812, 0.4954, 0.4099, 0.4954, 0.4099, 0.5335, 0.3812, 0.5335, 0.3817, 0.8917, 0.3531, 0.8917, 0.3531, 0.8155, 0.3961, 0.8155, 0.5695, 0.6684, 0.5408, 0.6684, 0.5408, 0.6074, 0.5695, 0.6074, 0.5695, 0.6836, 0.5695, 0.8237, 0.5408, 0.8237, 0.5408, 0.6836, 0.1519, 0.5336, 0.1519, 0.6739, 0.1232, 0.6739, 0.1232, 0.5336, 0.09448, 0.8263, 0.09448, 0.7501, 0.1232, 0.7501, 0.1232, 0.8263, 0.2035, 0.8267, 0.2035, 0.5336, 0.1863, 0.5336, 0.1863, 0.8267, 0.4604, 0.6074, 0.4604, 0.9004, 0.4776, 0.9004, 0.4776, 0.6074, 0.08607, 0.8145, 0.06025, 0.7746, 0.04303, 0.7746, 0.04303, 0.8145, 0.06025, 0.8887, 0.08607, 0.8145, 0.04303, 0.8145, 0.04303, 0.8887, 0.1346, 0.8666, 0.1777, 0.8666, 0.1777, 0.8267, 0.1605, 0.8267, 0.1605, 0.9407, 0.1777, 0.9407, 0.1777, 0.8666, 0.1346, 0.8666, 0.2207, 0.4475, 0.2374, 0.4475, 0.2374, 0.8949, 0.2207, 0.8949, 0.01983, 0.9831, 0.0304, 0.9301, 0.01683, 0.9286, 0.8296, 0.9034, 0.8296, 0.8857, 0.8682, 0.8737, 0.8682, 0.9034, 0.3979, 0.7063, 0.4008, 0.7489, 0.4142, 0.71, 0.8296, 0.9211, 0.8296, 0.9034, 0.8682, 0.9034, 0.8682, 0.9332, 0.01683, 0.9286, 0.0304, 0.9301, 0.02914, 0.8887, 0.4059, 0.752, 0.4142, 0.8058, 0.4005, 0.8058, 0.05295, 0.9867, 0.05823, 0.9332, 0.0304, 0.9301, 0.02442, 0.9836, 0.08607, 0.9904, 0.08607, 0.9363, 0.08148, 0.9899, 0.4142, 0.71, 0.4008, 0.7489, 0.4142, 0.752, 0.08148, 0.9899, 0.08607, 0.9363, 0.05823, 0.9332, 0.05295, 0.9867, 0.02442, 0.9836, 0.0304, 0.9301, 0.01983, 0.9831, 0.8296, 0.8857, 0.8296, 0.868, 0.8682, 0.8737, 0.09448, 0.8561, 0.09448, 0.8384, 0.1331, 0.8263, 0.1331, 0.8561, 0.09448, 0.8914, 0.09448, 0.8738, 0.1331, 0.8858, 0.7323, 0.9299, 0.7459, 0.9284, 0.7353, 0.8754, 0.09448, 0.8738, 0.09448, 0.8561, 0.1331, 0.8561, 0.1331, 0.8858, 0.4142, 0.7026, 0.4008, 0.6636, 0.3979, 0.7063, 0.7447, 0.9698, 0.7459, 0.9284, 0.7323, 0.9299, 0.7685, 0.8718, 0.7737, 0.9253, 0.8016, 0.9222, 0.797, 0.8686, 0.4006, 0.8585, 0.4142, 0.8058, 0.4142, 0.86, 0.7399, 0.8749, 0.7459, 0.9284, 0.7737, 0.9253, 0.7685, 0.8718, 0.797, 0.8686, 0.8016, 0.9222, 0.8016, 0.8681, 0.4142, 0.6606, 0.4008, 0.6636, 0.4142, 0.7026, 0.7353, 0.8754, 0.7459, 0.9284, 0.7399, 0.8749])
me_cube_001.materials.append(mat_material)
me_cube_001.use_remesh_preserve_volume = False
me_cube_001.use_remesh_preserve_attributes = False
me_cube_001.use_mirror_vertex_groups = False
me_cube_001.update()
me_cube = bpy.data.meshes.new('Cube')
me_cube.from_pydata([(1.0, 1.0, -1.0), (1.0, -1.0, -1.0), (-1.0, -1.0, -1.0), (-1.0, 1.0, -1.0), (1.0, 1.0, 1.0), (1.0, -1.0, 1.0), (-1.0, -1.0, 1.0), (-1.0, 1.0, 1.0)], [], [(0, 1, 2, 3), (4, 7, 6, 5), (0, 4, 5, 1), (1, 5, 6, 2), (2, 6, 7, 3), (4, 0, 3, 7)])
me_cube.materials.append(mat_material)
me_cube.use_remesh_preserve_volume = False
me_cube.use_remesh_preserve_attributes = False
me_cube.use_mirror_vertex_groups = False
me_cube.update()
arm_arm_shotgun01 = bpy.data.armatures.new('arm_shotgun01')  # bones are not reproduced

# ---- objects
ob_arm_shotgun01 = bpy.data.objects.new('arm_shotgun01', arm_arm_shotgun01)
ob_shotgun01 = bpy.data.objects.new('shotgun01', me_cube_001)
ob_cube = bpy.data.objects.new('Cube', me_cube)
ob_lamp = bpy.data.objects.new('Lamp', light_lamp)
ob_camera = bpy.data.objects.new('Camera', cam_camera)

# ---- transforms, parenting, visibility, modifiers, constraints
ob_arm_shotgun01.location = (0.0, 0.0, 0.0)
ob_arm_shotgun01.lineart.crease_threshold = 0.0
ob_shotgun01.parent = ob_arm_shotgun01
ob_shotgun01.location = (0.0, 0.0, 0.0)
ob_shotgun01.lock_rotations_4d = False
ob_shotgun01.empty_display_type = 'ARROWS'
ob_shotgun01.lineart.crease_threshold = 0.0
_vg = ob_shotgun01.vertex_groups.new(name='root')
_vg.add([0, 1, 2, 3, 4, 5, 6, 7, 8, 9, 10, 11, 12, 13, 14, 15, 16, 17, 18, 19, 20, 21, 22, 23, 24, 25, 26, 27, 28, 29, 30, 31, 32, 33, 34, 35, 36, 37, 38, 39, 40, 41, 42, 43, 44, 45, 46, 47, 48, 49, 50, 51, 52, 53, 54, 55, 56, 57, 58, 59, 60, 61, 62, 63, 64, 65, 66, 67, 68, 69, 70, 71, 72, 73, 74, 75, 76, 77, 78, 79, 80, 81, 82, 83, 84, 85, 86, 87, 88, 89, 90, 91, 92, 93, 94, 95, 96, 97, 98, 99, 100, 101, 102, 103, 104, 105, 106, 107, 108, 109, 110, 111, 112, 113, 114, 115, 116, 117, 118, 119, 120, 121, 122, 123, 124, 125, 126, 127, 128, 129, 130, 131, 132, 133, 134, 135, 136, 137, 138, 139, 140, 141, 142, 143, 144, 145, 146, 147, 148, 149, 150, 151, 152, 153, 154, 155, 156, 157, 158, 159, 160, 161, 162, 163, 164, 165, 166, 167, 168, 169, 170, 171, 172, 173, 174, 175, 176, 177, 178, 179, 180, 181, 182, 183, 184, 185, 186, 187, 188, 189, 190, 191, 192, 193, 194, 195, 196, 197, 198, 199, 200, 201, 202, 203, 204, 205, 206, 207, 208, 209, 210, 211, 212, 213, 214, 215, 216, 217, 218, 219, 220, 221, 222, 223, 224, 225, 226, 227, 228, 229, 230, 231, 232, 233, 234, 235, 236, 237, 238, 239, 240, 241, 242, 243, 244, 245, 246, 247, 248, 249, 250, 251, 252, 253, 254, 255, 256, 257, 258, 259, 260, 261, 262, 263, 264, 265, 266, 267, 268, 269, 270, 271, 272, 273, 274, 275, 276, 277, 278, 279, 280, 281, 282, 283, 284, 285, 286, 287, 288, 289, 290, 291, 292, 293, 294, 295, 296, 297, 298, 299, 300, 301, 302, 303, 304, 305, 306, 307, 308, 309, 310, 311, 312, 313, 314, 315, 316, 317, 318, 319, 320, 321, 322, 323, 324, 325, 326, 327, 328, 329], 1.0, 'REPLACE')
_vg = ob_shotgun01.vertex_groups.new(name='fire_point01')
_vg = ob_shotgun01.vertex_groups.new(name='trigger')
_m = ob_shotgun01.modifiers.new('Armature', 'ARMATURE')
_m.object = ob_arm_shotgun01
ob_cube.location = (0.0, 0.0, 0.0)
ob_cube.lock_rotations_4d = False
ob_cube.empty_display_type = 'ARROWS'
ob_cube.hide_viewport = True
ob_cube.lineart.crease_threshold = 0.0
ob_lamp.location = (4.076, 1.005, 5.904)
ob_lamp.rotation_euler = (0.6503, 0.05522, 1.866)
ob_lamp.lock_rotations_4d = False
ob_lamp.empty_display_type = 'ARROWS'
ob_lamp.color = (0.0, 0.0, 0.0, 0.0)
ob_lamp.lineart.crease_threshold = 0.0
ob_camera.location = (7.481, -6.508, 5.344)
ob_camera.rotation_euler = (1.109, 0.01082, 0.8149)
ob_camera.lock_rotations_4d = False
ob_camera.empty_display_type = 'ARROWS'
ob_camera.color = (0.0, 0.0, 0.0, 0.0)
ob_camera.display_type = 'WIRE'
ob_camera.lineart.crease_threshold = 0.0

# ---- collection membership
col_collection_1.objects.link(ob_arm_shotgun01)
col_collection_1.objects.link(ob_shotgun01)
col_collection_1.objects.link(ob_cube)
col_collection_1.objects.link(ob_lamp)
col_collection_1.objects.link(ob_camera)

# ---- scene / render settings (as saved in the file)
scene.camera = ob_camera
scene.frame_start = 1; scene.frame_end = 250; scene.frame_set(1)
scene.render.engine = 'BLENDER_EEVEE_NEXT'
scene.render.resolution_percentage = 50
scene.render.dither_intensity = 0.0
scene.cycles.use_denoising = False
scene.cycles.samples = 10
scene.cycles.sampling_pattern = 'TABULATED_SOBOL'
scene.cycles.light_sampling_threshold = 0.0
scene.cycles.use_adaptive_sampling = False
scene.cycles.use_light_tree = False
scene.cycles.blur_glossy = 0.0
scene.cycles.volume_bounces = 1
scene.cycles.pixel_filter_type = 'GAUSSIAN'
scene.cycles.sample_clamp_indirect = 0.0
scene.view_settings.view_transform = 'Standard'
bpy.context.view_layer.update()
